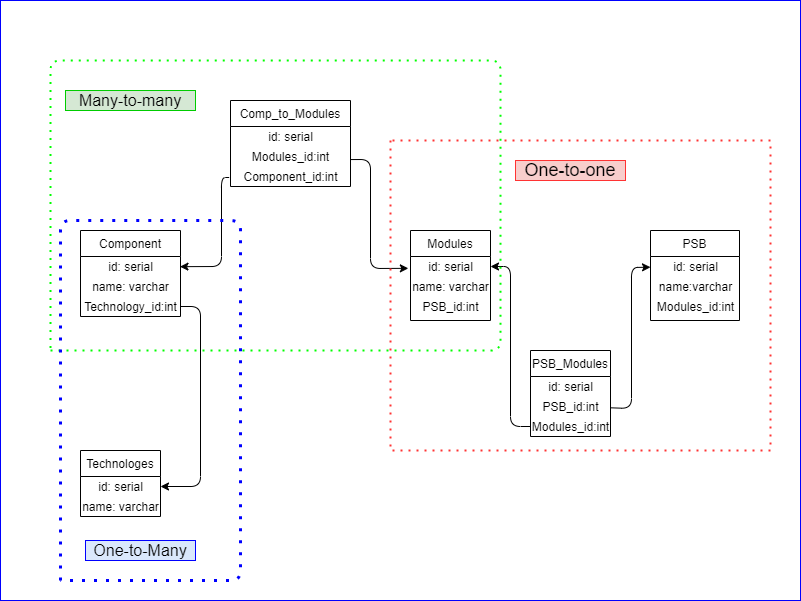

The diagram above was exported from draw.io. Its source (the exported page's mxGraphModel, read from the mxfile embedded in the PNG):
<mxGraphModel dx="1736" dy="920" grid="1" gridSize="10" guides="1" tooltips="1" connect="1" arrows="1" fold="1" page="1" pageScale="1" pageWidth="827" pageHeight="1169" math="0" shadow="0">
  <root>
    <mxCell id="WIyWlLk6GJQsqaUBKTNV-0" />
    <mxCell id="WIyWlLk6GJQsqaUBKTNV-1" parent="WIyWlLk6GJQsqaUBKTNV-0" />
    <mxCell id="5HW4WAuufllY8wMn3cZ1-0" value="" style="rounded=0;whiteSpace=wrap;html=1;fontSize=16;fontColor=#FF3333;strokeColor=#0000FF;" vertex="1" parent="WIyWlLk6GJQsqaUBKTNV-1">
      <mxGeometry x="20" y="20" width="800" height="600" as="geometry" />
    </mxCell>
    <mxCell id="zkfFHV4jXpPFQw0GAbJ--0" value="Modules" style="swimlane;fontStyle=0;align=center;verticalAlign=top;childLayout=stackLayout;horizontal=1;startSize=26;horizontalStack=0;resizeParent=1;resizeLast=0;collapsible=1;marginBottom=0;rounded=0;shadow=0;strokeWidth=1;" parent="WIyWlLk6GJQsqaUBKTNV-1" vertex="1">
      <mxGeometry x="430" y="250" width="80" height="90" as="geometry">
        <mxRectangle x="230" y="140" width="160" height="26" as="alternateBounds" />
      </mxGeometry>
    </mxCell>
    <mxCell id="0geA4pOl09aKW1OKMu0l-8" value="id: serial" style="text;html=1;align=center;verticalAlign=middle;resizable=0;points=[];autosize=1;strokeColor=none;fillColor=none;" parent="zkfFHV4jXpPFQw0GAbJ--0" vertex="1">
      <mxGeometry y="26" width="80" height="20" as="geometry" />
    </mxCell>
    <mxCell id="0geA4pOl09aKW1OKMu0l-11" value="name: varchar" style="text;html=1;align=center;verticalAlign=middle;resizable=0;points=[];autosize=1;strokeColor=none;fillColor=none;" parent="zkfFHV4jXpPFQw0GAbJ--0" vertex="1">
      <mxGeometry y="46" width="80" height="20" as="geometry" />
    </mxCell>
    <mxCell id="0geA4pOl09aKW1OKMu0l-12" value="PSB_id:int" style="text;html=1;align=center;verticalAlign=middle;resizable=0;points=[];autosize=1;strokeColor=none;fillColor=none;" parent="zkfFHV4jXpPFQw0GAbJ--0" vertex="1">
      <mxGeometry y="66" width="80" height="20" as="geometry" />
    </mxCell>
    <mxCell id="zkfFHV4jXpPFQw0GAbJ--6" value="Component" style="swimlane;fontStyle=0;align=center;verticalAlign=top;childLayout=stackLayout;horizontal=1;startSize=26;horizontalStack=0;resizeParent=1;resizeLast=0;collapsible=1;marginBottom=0;rounded=0;shadow=0;strokeWidth=1;" parent="WIyWlLk6GJQsqaUBKTNV-1" vertex="1">
      <mxGeometry x="100" y="250" width="100" height="86" as="geometry">
        <mxRectangle x="130" y="380" width="160" height="26" as="alternateBounds" />
      </mxGeometry>
    </mxCell>
    <mxCell id="0geA4pOl09aKW1OKMu0l-16" value="id: serial" style="text;html=1;align=center;verticalAlign=middle;resizable=0;points=[];autosize=1;strokeColor=none;fillColor=none;" parent="zkfFHV4jXpPFQw0GAbJ--6" vertex="1">
      <mxGeometry y="26" width="100" height="20" as="geometry" />
    </mxCell>
    <mxCell id="0geA4pOl09aKW1OKMu0l-21" value="name: varchar" style="text;html=1;align=center;verticalAlign=middle;resizable=0;points=[];autosize=1;strokeColor=none;fillColor=none;" parent="zkfFHV4jXpPFQw0GAbJ--6" vertex="1">
      <mxGeometry y="46" width="100" height="20" as="geometry" />
    </mxCell>
    <mxCell id="0geA4pOl09aKW1OKMu0l-24" value="Technology_id:int" style="text;html=1;align=center;verticalAlign=middle;resizable=0;points=[];autosize=1;strokeColor=none;fillColor=none;" parent="zkfFHV4jXpPFQw0GAbJ--6" vertex="1">
      <mxGeometry y="66" width="100" height="20" as="geometry" />
    </mxCell>
    <mxCell id="zkfFHV4jXpPFQw0GAbJ--17" value="PSB" style="swimlane;fontStyle=0;align=center;verticalAlign=top;childLayout=stackLayout;horizontal=1;startSize=26;horizontalStack=0;resizeParent=1;resizeLast=0;collapsible=1;marginBottom=0;rounded=0;shadow=0;strokeWidth=1;" parent="WIyWlLk6GJQsqaUBKTNV-1" vertex="1">
      <mxGeometry x="670" y="250" width="89" height="90" as="geometry">
        <mxRectangle x="550" y="140" width="160" height="26" as="alternateBounds" />
      </mxGeometry>
    </mxCell>
    <mxCell id="0geA4pOl09aKW1OKMu0l-5" value="id: serial" style="text;html=1;align=center;verticalAlign=middle;resizable=0;points=[];autosize=1;strokeColor=none;fillColor=none;" parent="zkfFHV4jXpPFQw0GAbJ--17" vertex="1">
      <mxGeometry y="26" width="89" height="20" as="geometry" />
    </mxCell>
    <mxCell id="0geA4pOl09aKW1OKMu0l-6" value="name:varchar" style="text;html=1;align=center;verticalAlign=middle;resizable=0;points=[];autosize=1;strokeColor=none;fillColor=none;" parent="zkfFHV4jXpPFQw0GAbJ--17" vertex="1">
      <mxGeometry y="46" width="89" height="20" as="geometry" />
    </mxCell>
    <mxCell id="0geA4pOl09aKW1OKMu0l-7" value="Modules_id:int" style="text;html=1;align=center;verticalAlign=middle;resizable=0;points=[];autosize=1;strokeColor=none;fillColor=none;" parent="zkfFHV4jXpPFQw0GAbJ--17" vertex="1">
      <mxGeometry y="66" width="89" height="20" as="geometry" />
    </mxCell>
    <mxCell id="0geA4pOl09aKW1OKMu0l-2" value="Technologes" style="swimlane;fontStyle=0;align=center;verticalAlign=top;childLayout=stackLayout;horizontal=1;startSize=26;horizontalStack=0;resizeParent=1;resizeLast=0;collapsible=1;marginBottom=0;rounded=0;shadow=0;strokeWidth=1;" parent="WIyWlLk6GJQsqaUBKTNV-1" vertex="1">
      <mxGeometry x="100" y="470" width="80" height="66" as="geometry">
        <mxRectangle x="130" y="380" width="160" height="26" as="alternateBounds" />
      </mxGeometry>
    </mxCell>
    <mxCell id="0geA4pOl09aKW1OKMu0l-15" value="id: serial" style="text;html=1;align=center;verticalAlign=middle;resizable=0;points=[];autosize=1;strokeColor=none;fillColor=none;" parent="0geA4pOl09aKW1OKMu0l-2" vertex="1">
      <mxGeometry y="26" width="80" height="20" as="geometry" />
    </mxCell>
    <mxCell id="0geA4pOl09aKW1OKMu0l-23" value="name: varchar" style="text;html=1;align=center;verticalAlign=middle;resizable=0;points=[];autosize=1;strokeColor=none;fillColor=none;" parent="0geA4pOl09aKW1OKMu0l-2" vertex="1">
      <mxGeometry y="46" width="80" height="20" as="geometry" />
    </mxCell>
    <mxCell id="0geA4pOl09aKW1OKMu0l-3" value="PSB_Modules" style="swimlane;fontStyle=0;align=center;verticalAlign=top;childLayout=stackLayout;horizontal=1;startSize=26;horizontalStack=0;resizeParent=1;resizeLast=0;collapsible=1;marginBottom=0;rounded=0;shadow=0;strokeWidth=1;" parent="WIyWlLk6GJQsqaUBKTNV-1" vertex="1">
      <mxGeometry x="550" y="370" width="80" height="86" as="geometry">
        <mxRectangle x="550" y="140" width="160" height="26" as="alternateBounds" />
      </mxGeometry>
    </mxCell>
    <mxCell id="0geA4pOl09aKW1OKMu0l-13" value="id: serial" style="text;html=1;align=center;verticalAlign=middle;resizable=0;points=[];autosize=1;strokeColor=none;fillColor=none;" parent="0geA4pOl09aKW1OKMu0l-3" vertex="1">
      <mxGeometry y="26" width="80" height="20" as="geometry" />
    </mxCell>
    <mxCell id="0geA4pOl09aKW1OKMu0l-17" value="PSB_id:int" style="text;html=1;align=center;verticalAlign=middle;resizable=0;points=[];autosize=1;strokeColor=none;fillColor=none;" parent="0geA4pOl09aKW1OKMu0l-3" vertex="1">
      <mxGeometry y="46" width="80" height="20" as="geometry" />
    </mxCell>
    <mxCell id="0geA4pOl09aKW1OKMu0l-18" value="Modules_id:int" style="text;html=1;align=center;verticalAlign=middle;resizable=0;points=[];autosize=1;strokeColor=none;fillColor=none;" parent="0geA4pOl09aKW1OKMu0l-3" vertex="1">
      <mxGeometry y="66" width="80" height="20" as="geometry" />
    </mxCell>
    <mxCell id="0geA4pOl09aKW1OKMu0l-4" value="Comp_to_Modules" style="swimlane;fontStyle=0;align=center;verticalAlign=top;childLayout=stackLayout;horizontal=1;startSize=26;horizontalStack=0;resizeParent=1;resizeLast=0;collapsible=1;marginBottom=0;rounded=0;shadow=0;strokeWidth=1;" parent="WIyWlLk6GJQsqaUBKTNV-1" vertex="1">
      <mxGeometry x="250" y="120" width="120" height="86" as="geometry">
        <mxRectangle x="550" y="140" width="160" height="26" as="alternateBounds" />
      </mxGeometry>
    </mxCell>
    <mxCell id="0geA4pOl09aKW1OKMu0l-14" value="id: serial" style="text;html=1;align=center;verticalAlign=middle;resizable=0;points=[];autosize=1;strokeColor=none;fillColor=none;" parent="0geA4pOl09aKW1OKMu0l-4" vertex="1">
      <mxGeometry y="26" width="120" height="20" as="geometry" />
    </mxCell>
    <mxCell id="0geA4pOl09aKW1OKMu0l-19" value="Modules_id:int" style="text;html=1;align=center;verticalAlign=middle;resizable=0;points=[];autosize=1;strokeColor=none;fillColor=none;" parent="0geA4pOl09aKW1OKMu0l-4" vertex="1">
      <mxGeometry y="46" width="120" height="20" as="geometry" />
    </mxCell>
    <mxCell id="0geA4pOl09aKW1OKMu0l-20" value="Component_id:int" style="text;html=1;align=center;verticalAlign=middle;resizable=0;points=[];autosize=1;strokeColor=none;fillColor=none;" parent="0geA4pOl09aKW1OKMu0l-4" vertex="1">
      <mxGeometry y="66" width="120" height="20" as="geometry" />
    </mxCell>
    <mxCell id="0geA4pOl09aKW1OKMu0l-26" value="" style="endArrow=classic;html=1;" parent="WIyWlLk6GJQsqaUBKTNV-1" source="0geA4pOl09aKW1OKMu0l-18" target="0geA4pOl09aKW1OKMu0l-8" edge="1">
      <mxGeometry width="50" height="50" relative="1" as="geometry">
        <mxPoint x="460" y="440" as="sourcePoint" />
        <mxPoint x="510" y="390" as="targetPoint" />
        <Array as="points">
          <mxPoint x="530" y="446" />
          <mxPoint x="530" y="286" />
        </Array>
      </mxGeometry>
    </mxCell>
    <mxCell id="0geA4pOl09aKW1OKMu0l-27" value="" style="endArrow=classic;html=1;" parent="WIyWlLk6GJQsqaUBKTNV-1" source="0geA4pOl09aKW1OKMu0l-17" target="0geA4pOl09aKW1OKMu0l-5" edge="1">
      <mxGeometry width="50" height="50" relative="1" as="geometry">
        <mxPoint x="670" y="439.1" as="sourcePoint" />
        <mxPoint x="630" y="336.71999999999997" as="targetPoint" />
        <Array as="points">
          <mxPoint x="651" y="428" />
          <mxPoint x="651" y="287" />
        </Array>
      </mxGeometry>
    </mxCell>
    <mxCell id="0geA4pOl09aKW1OKMu0l-29" value="" style="endArrow=classic;html=1;exitX=-0.011;exitY=0.55;exitDx=0;exitDy=0;exitPerimeter=0;entryX=0.995;entryY=0.508;entryDx=0;entryDy=0;entryPerimeter=0;" parent="WIyWlLk6GJQsqaUBKTNV-1" source="0geA4pOl09aKW1OKMu0l-20" target="0geA4pOl09aKW1OKMu0l-16" edge="1">
      <mxGeometry width="50" height="50" relative="1" as="geometry">
        <mxPoint x="260" y="422.38" as="sourcePoint" />
        <mxPoint x="220" y="320" as="targetPoint" />
        <Array as="points">
          <mxPoint x="241" y="197" />
          <mxPoint x="241" y="286" />
        </Array>
      </mxGeometry>
    </mxCell>
    <mxCell id="0geA4pOl09aKW1OKMu0l-30" value="" style="endArrow=classic;html=1;entryX=-0.027;entryY=0.592;entryDx=0;entryDy=0;entryPerimeter=0;exitX=0.999;exitY=0.653;exitDx=0;exitDy=0;exitPerimeter=0;" parent="WIyWlLk6GJQsqaUBKTNV-1" source="0geA4pOl09aKW1OKMu0l-19" target="0geA4pOl09aKW1OKMu0l-8" edge="1">
      <mxGeometry width="50" height="50" relative="1" as="geometry">
        <mxPoint x="430" y="438.38" as="sourcePoint" />
        <mxPoint x="390" y="336" as="targetPoint" />
        <Array as="points">
          <mxPoint x="390" y="179" />
          <mxPoint x="390" y="288" />
        </Array>
      </mxGeometry>
    </mxCell>
    <mxCell id="0geA4pOl09aKW1OKMu0l-31" value="" style="endArrow=classic;html=1;" parent="WIyWlLk6GJQsqaUBKTNV-1" source="0geA4pOl09aKW1OKMu0l-24" target="0geA4pOl09aKW1OKMu0l-15" edge="1">
      <mxGeometry width="50" height="50" relative="1" as="geometry">
        <mxPoint x="280" y="262.38" as="sourcePoint" />
        <mxPoint x="240" y="159.99999999999997" as="targetPoint" />
        <Array as="points">
          <mxPoint x="220" y="326" />
          <mxPoint x="220" y="506" />
        </Array>
      </mxGeometry>
    </mxCell>
    <mxCell id="0geA4pOl09aKW1OKMu0l-32" value="" style="endArrow=none;dashed=1;html=1;dashPattern=1 3;strokeWidth=2;fontColor=#FF3333;fillColor=#f8cecc;strokeColor=#FF3333;rounded=0;" parent="WIyWlLk6GJQsqaUBKTNV-1" edge="1">
      <mxGeometry width="50" height="50" relative="1" as="geometry">
        <mxPoint x="410" y="160" as="sourcePoint" />
        <mxPoint x="410" y="160" as="targetPoint" />
        <Array as="points">
          <mxPoint x="410" y="470" />
          <mxPoint x="790" y="470" />
          <mxPoint x="790" y="160" />
        </Array>
      </mxGeometry>
    </mxCell>
    <mxCell id="0geA4pOl09aKW1OKMu0l-33" value="&lt;font style=&quot;font-size: 18px&quot;&gt;One-to-one&lt;/font&gt;" style="text;html=1;strokeColor=#FF3333;fillColor=#f8cecc;align=center;verticalAlign=middle;whiteSpace=wrap;rounded=0;" parent="WIyWlLk6GJQsqaUBKTNV-1" vertex="1">
      <mxGeometry x="535" y="180" width="110" height="20" as="geometry" />
    </mxCell>
    <mxCell id="0geA4pOl09aKW1OKMu0l-34" value="" style="endArrow=none;dashed=1;html=1;dashPattern=1 3;strokeWidth=2;fontColor=#FF3333;fillColor=#d5e8d4;strokeColor=#00FF00;" parent="WIyWlLk6GJQsqaUBKTNV-1" edge="1">
      <mxGeometry width="50" height="50" relative="1" as="geometry">
        <mxPoint x="70" y="370" as="sourcePoint" />
        <mxPoint x="70" y="370" as="targetPoint" />
        <Array as="points">
          <mxPoint x="520" y="370" />
          <mxPoint x="520" y="80" />
          <mxPoint x="70" y="80" />
        </Array>
      </mxGeometry>
    </mxCell>
    <mxCell id="0geA4pOl09aKW1OKMu0l-35" value="Many-to-many" style="text;html=1;strokeColor=#00CC00;fillColor=#d5e8d4;align=center;verticalAlign=middle;whiteSpace=wrap;rounded=0;fontSize=16;" parent="WIyWlLk6GJQsqaUBKTNV-1" vertex="1">
      <mxGeometry x="85" y="110" width="130" height="20" as="geometry" />
    </mxCell>
    <mxCell id="0geA4pOl09aKW1OKMu0l-36" value="" style="endArrow=none;dashed=1;html=1;dashPattern=1 3;strokeWidth=3;fontSize=16;fontColor=#FF3333;fillColor=#dae8fc;strokeColor=#0000FF;" parent="WIyWlLk6GJQsqaUBKTNV-1" edge="1">
      <mxGeometry width="50" height="50" relative="1" as="geometry">
        <mxPoint x="80" y="600" as="sourcePoint" />
        <mxPoint x="80" y="600" as="targetPoint" />
        <Array as="points">
          <mxPoint x="80" y="240" />
          <mxPoint x="260" y="240" />
          <mxPoint x="260" y="600" />
        </Array>
      </mxGeometry>
    </mxCell>
    <mxCell id="0geA4pOl09aKW1OKMu0l-37" value="One-to-Many" style="text;html=1;strokeColor=#0000FF;fillColor=#dae8fc;align=center;verticalAlign=middle;whiteSpace=wrap;rounded=0;fontSize=16;" parent="WIyWlLk6GJQsqaUBKTNV-1" vertex="1">
      <mxGeometry x="105" y="560" width="110" height="20" as="geometry" />
    </mxCell>
  </root>
</mxGraphModel>